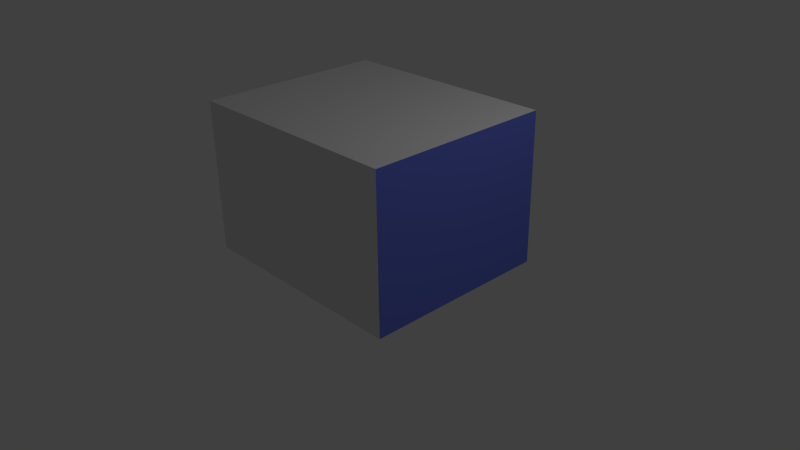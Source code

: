 # Source: squirrel-lowpoly-boxed.blend  (saved by Blender 2.66.1; exported with 4.5.12 LTS)
import bpy
from mathutils import Matrix  # noqa: F401  (used for matrix-valued properties, if any)

bpy.ops.wm.read_factory_settings(use_empty=True)
scene = bpy.context.scene
scene.name = 'Scene'

# ---- collections
col_collection_1 = bpy.data.collections.new('Collection 1'); scene.collection.children.link(col_collection_1)

# ---- materials (node trees are filled in below, after node groups)
mat_ceiling = bpy.data.materials.new('Ceiling')
mat_ceiling.alpha_threshold = 0.0
mat_ceiling.use_transparent_shadow = False
mat_ceiling.roughness = 0.5
mat_ceiling.line_color = (0.0, 0.0, 0.0, 1.0)
mat_wallfront = bpy.data.materials.new('WallFront')
mat_wallfront.alpha_threshold = 0.0
mat_wallfront.use_transparent_shadow = False
mat_wallfront.roughness = 0.5
mat_wallfront.line_color = (0.0, 0.0, 0.0, 1.0)
mat_squirrel_lowpoly = bpy.data.materials.new('Squirrel_lowpoly')
mat_squirrel_lowpoly.alpha_threshold = 0.0
mat_squirrel_lowpoly.use_transparent_shadow = False
mat_squirrel_lowpoly.roughness = 0.5
mat_squirrel_lowpoly.line_color = (0.0, 0.0, 0.0, 1.0)
mat_walls = bpy.data.materials.new('Walls')
mat_walls.alpha_threshold = 0.0
mat_walls.use_transparent_shadow = False
mat_walls.diffuse_color = (1.0, 1.0, 1.0, 1.0)
mat_walls.roughness = 0.5
mat_walls.line_color = (0.0, 0.0, 0.0, 1.0)
mat_wallright = bpy.data.materials.new('WallRight')
mat_wallright.alpha_threshold = 0.0
mat_wallright.use_transparent_shadow = False
mat_wallright.diffuse_color = (0.155, 0.2004, 0.8, 1.0)
mat_wallright.roughness = 0.5
mat_wallright.line_color = (0.0, 0.0, 0.0, 1.0)
mat_wallleft = bpy.data.materials.new('WallLeft')
mat_wallleft.alpha_threshold = 0.0
mat_wallleft.use_transparent_shadow = False
mat_wallleft.diffuse_color = (0.7903, 0.8, 0.0, 1.0)
mat_wallleft.roughness = 0.5
mat_wallleft.line_color = (0.0, 0.0, 0.0, 1.0)
mat_bottom = bpy.data.materials.new('Bottom')
mat_bottom.alpha_threshold = 0.0
mat_bottom.use_transparent_shadow = False
mat_bottom.diffuse_color = (1.0, 0.0, 0.0, 1.0)
mat_bottom.roughness = 0.5
mat_bottom.line_color = (0.0, 0.0, 0.0, 1.0)

# ---- node groups
ng_auto_smooth = bpy.data.node_groups.new('Auto Smooth', 'GeometryNodeTree')
_s = ng_auto_smooth.interface.new_socket(name='Geometry', in_out='OUTPUT', socket_type='NodeSocketGeometry')
_s = ng_auto_smooth.interface.new_socket(name='Geometry', in_out='INPUT', socket_type='NodeSocketGeometry')
_s = ng_auto_smooth.interface.new_socket(name='Angle', in_out='INPUT', socket_type='NodeSocketFloat')
_s.subtype = 'ANGLE'
_s.min_value = 0.0
_s.max_value = 3.142
ng_auto_smooth.is_modifier = True
_N = ng_auto_smooth.nodes; _L = ng_auto_smooth.links
n0 = _N.new('NodeGroupOutput'); n0.name = 'Group Output'; n0.location = (480, -100)
n1 = _N.new('NodeGroupInput'); n1.name = 'Group Input'; n1.location = (-420, -300)
n2 = _N.new('NodeGroupInput'); n2.name = 'Group Input.001'; n2.location = (-60, -100)
n3 = _N.new('GeometryNodeSetShadeSmooth'); n3.name = 'Set Shade Smooth'; n3.location = (120, -100)
n3.domain = 'EDGE'
n4 = _N.new('GeometryNodeSetShadeSmooth'); n4.name = 'Set Shade Smooth.001'; n4.location = (300, -100)
n5 = _N.new('GeometryNodeInputMeshEdgeAngle'); n5.name = 'Edge Angle'; n5.location = (-420, -220)
n6 = _N.new('GeometryNodeInputEdgeSmooth'); n6.name = 'Is Edge Smooth'; n6.location = (-60, -160)
n7 = _N.new('GeometryNodeInputShadeSmooth'); n7.name = 'Is Face Smooth'; n7.location = (-240, -340)
n8 = _N.new('FunctionNodeBooleanMath'); n8.name = 'Boolean Math'; n8.location = (-60, -220)
n9 = _N.new('FunctionNodeCompare'); n9.name = 'Compare'; n9.location = (-240, -180)
n9.operation = 'LESS_EQUAL'
_L.new(n5.outputs[0], n9.inputs[0])
_L.new(n4.outputs[0], n0.inputs[0])
_L.new(n1.outputs[1], n9.inputs[1])
_L.new(n9.outputs[0], n8.inputs[0])
_L.new(n7.outputs[0], n8.inputs[1])
_L.new(n2.outputs[0], n3.inputs[0])
_L.new(n6.outputs[0], n3.inputs[1])
_L.new(n3.outputs[0], n4.inputs[0])
_L.new(n8.outputs[0], n3.inputs[2])
n0.is_active_output = True

# ---- material node trees

# ---- world
world_world = bpy.data.worlds.new('World'); scene.world = world_world
world_world.color = (0.05088, 0.05088, 0.05088)
world_world.use_sun_shadow = False
world_world.sun_shadow_jitter_overblur = 0.0
world_world.cycles.sampling_method = 'MANUAL'
world_world.cycles.sample_map_resolution = 256

# ---- cameras
cam_camera = bpy.data.cameras.new('Camera')
cam_camera.clip_end = 100.0
cam_camera.lens = 35.0
cam_camera.sensor_width = 32.0
cam_camera.sensor_height = 18.0
cam_camera.ortho_scale = 7.314
cam_camera.dof.focus_distance = 0.0
cam_camera.dof.aperture_fstop = 128.0

# ---- lights
light_lamp = bpy.data.lights.new('Lamp', 'POINT')
light_lamp.transmission_factor = 0.0
light_lamp.cutoff_distance = 30.0
light_lamp.energy = 100.0
light_lamp.shadow_buffer_clip_start = 1.001
light_lamp.shadow_soft_size = 0.1
light_lamp.shadow_maximum_resolution = 0.006
light_lamp.use_absolute_resolution = True
light_lamp.cycles.use_multiple_importance_sampling = False

# ---- meshes
me_ceiling = bpy.data.meshes.new('Ceiling')
me_ceiling.from_pydata([(1.0, -1.0, 0.0), (-1.0, -1.0, 0.0), (1.0, 1.0, 0.0), (-1.0, 1.0, 0.0)], [], [(1, 3, 2, 0)])
me_ceiling.materials.append(mat_ceiling)
me_ceiling.use_remesh_preserve_volume = False
me_ceiling.use_remesh_preserve_attributes = False
me_ceiling.use_mirror_vertex_groups = False
me_ceiling.update()
me_wallfront = bpy.data.meshes.new('WallFront')
me_wallfront.from_pydata([(1.0, -1.0, 0.0), (-1.0, -1.0, 0.0), (1.0, 1.0, 0.0), (-1.0, 1.0, 0.0)], [], [(1, 3, 2, 0)])
me_wallfront.materials.append(mat_wallfront)
me_wallfront.use_remesh_preserve_volume = False
me_wallfront.use_remesh_preserve_attributes = False
me_wallfront.use_mirror_vertex_groups = False
me_wallfront.update()
me_squirrel1k_001 = bpy.data.meshes.new('squirrel1k.001')
me_squirrel1k_001.from_pydata([(37.38, 132.5, 6.768), (36.06, 132.6, 17.0), (41.12, 131.7, 17.52), (19.58, 118.3, 9.54), (38.59, 124.6, 26.13), (24.2, 125.4, -1.348), (44.98, 127.8, 1.695), (32.68, 123.2, -7.849), (1.291, 42.93, 121.3), (2.571, 52.8, 105.5), (-10.5, 43.34, 115.2), (11.15, 53.87, 101.2), (7.308, 55.62, 85.12), (-8.702, 50.11, 101.7), (19.12, 51.69, 88.51), (-19.67, 124.7, 29.54), (-31.09, 123.4, 21.75), (-24.68, 119.4, 36.68), (-6.516, 51.36, 86.39), (-18.37, 38.63, 107.2), (-12.62, 31.05, 125.0), (-14.03, 120.1, 5.222), (-26.08, 122.7, 13.58), (11.4, 49.83, 74.35), (0.8715, 50.53, 76.41), (-18.5, 42.35, 90.35), (9.132, 131.3, -13.65), (-6.564, 130.8, -16.69), (2.306, 127.3, -2.06), (20.55, 47.55, 77.38), (14.41, 35.58, 62.37), (-17.06, 40.03, 78.58), (4.704, 131.5, -27.35), (24.03, 128.3, -19.89), (-32.96, 115.5, 12.65), (-29.65, 111.5, 19.74), (-23.25, 27.15, 101.5), (-4.439, 37.6, 62.68), (6.315, 129.3, -38.38), (-13.1, 36.74, 68.42), (-18.51, 125.1, -19.49), (-27.58, 106.0, 1.839), (-24.19, 27.52, 84.65), (-2.037, 22.01, 47.43), (-24.2, 99.85, 8.03), (-30.4, 103.2, 27.46), (-9.967, 128.3, -34.02), (-24.46, 115.1, -11.88), (-13.88, 8.396, 106.8), (-11.45, -12.18, 102.1), (-17.55, 10.13, 119.3), (5.814, 21.62, 48.34), (-24.13, 115.1, -21.37), (-6.735, 117.3, -53.42), (-22.66, 20.68, 67.08), (-15.22, 119.5, -41.16), (-26.98, 101.0, -5.666), (16.28, 123.3, -42.22), (9.033, 117.0, -54.04), (-25.83, 2.032, 62.93), (-18.68, 96.32, 14.05), (-26.56, 75.89, -4.289), (-25.58, 75.88, 7.239), (-14.27, 13.32, 46.04), (-20.79, 13.77, 55.95), (-29.06, 98.33, -18.08), (-29.81, 90.59, -6.358), (-20.63, 102.0, -32.67), (-17.5, 108.1, -44.45), (-27.71, 90.23, -31.23), (7.01, 105.7, -64.01), (-28.67, 82.59, -21.38), (-3.934, 21.45, 41.18), (-6.938, 104.9, -61.25), (-19.45, 52.27, 25.73), (-27.25, 58.16, 11.78), (-37.8, 48.63, 17.93), (-23.0, 68.89, 10.13), (-25.08, 62.52, -6.073), (-20.39, 90.92, -41.96), (-36.25, 49.95, 3.613), (-23.81, -0.6943, 49.69), (-22.43, 12.3, 37.41), (-19.51, 67.75, -18.28), (-29.55, 48.06, -3.029), (9.501, 99.36, -65.22), (-5.809, 92.74, -64.19), (-14.05, 92.75, -60.62), (-14.38, 57.56, -26.47), (-29.04, -18.11, 56.36), (-43.84, 42.4, 8.032), (-40.87, 41.18, 20.39), (-13.54, 87.71, -56.36), (-27.02, -15.32, 65.92), (-25.87, -11.36, 41.32), (-26.25, 46.97, -16.45), (-2.121, 73.8, -43.73), (3.106, 64.16, -39.91), (-4.857, 60.65, -34.15), (-27.61, -20.97, 51.18), (-48.79, 30.41, -3.892), (12.91, 62.86, -37.63), (8.285, 59.1, -60.3), (-21.11, 35.83, -36.9), (-44.37, 27.16, -12.69), (-6.0, 59.03, -48.89), (16.62, 57.61, -56.78), (-34.76, 27.08, -15.19), (-29.95, -24.52, 41.09), (-26.67, -41.86, 63.88), (-16.73, 49.65, -46.08), (-42.09, 10.86, 7.261), (-45.75, -5.339, 11.52), (-36.58, 6.458, 25.76), (-2.622, 56.74, -61.49), (-30.8, -40.27, 55.99), (-31.03, 30.21, -24.67), (-12.85, 46.65, -63.67), (-31.57, -38.81, 46.12), (-54.67, 18.33, -11.9), (-1.1, 49.15, -72.0), (-45.98, 23.89, -19.17), (-32.27, 30.96, -37.26), (14.5, 45.13, -71.43), (10.91, 35.02, -77.96), (-20.75, 33.02, -57.55), (-30.58, 29.01, -49.81), (-46.01, 20.15, -29.08), (-49.29, -16.21, 4.217), (-46.22, -18.62, 21.75), (-33.68, -53.58, 35.95), (-34.93, -69.01, 44.44), (-2.123, 32.81, -78.58), (-34.25, 21.54, -41.78), (-54.09, -37.97, 15.82), (-44.15, -0.4081, -12.28), (-13.15, 35.35, -71.17), (-44.04, 13.01, -31.49), (-54.99, 8.233, -15.17), (-28.67, 17.64, -55.09), (-51.26, -28.32, -1.691), (-19.37, 24.47, -64.53), (-33.13, 10.45, -33.76), (-25.59, 4.068, -43.8), (-40.46, 0.2217, -22.1), (-43.98, -13.82, -22.69), (-9.434, 15.74, -76.57), (-15.24, 14.7, -62.68), (-40.13, -12.49, -37.58), (-5.218, 3.396, -73.15), (-9.98, 4.554, -56.3), (-57.56, -20.42, -17.78), (-62.51, -51.41, 9.542), (-57.48, -16.58, -32.03), (-61.04, -32.1, -4.566), (-24.34, -16.56, -66.25), (-37.0, -17.97, -51.47), (-38.73, -81.35, 32.48), (-37.53, -73.01, 27.23), (-39.45, -98.54, 28.08), (-1.436, -4.92, -66.31), (-12.4, -14.78, -70.71), (-67.08, -30.02, -17.72), (-51.2, -17.71, -46.09), (-68.06, -45.68, -2.407), (7.873, -4.964, -66.4), (1.936, -25.24, -77.23), (-71.06, -49.42, -13.05), (-67.9, -63.06, -0.9741), (-67.79, -29.79, -36.44), (-60.32, -26.81, -49.21), (-46.28, -29.19, -62.91), (-70.93, -37.53, -26.65), (-7.431, -37.08, -81.4), (-33.27, -28.55, -63.64), (59.29, -70.97, -70.38), (45.83, -66.02, -82.78), (45.27, -67.66, -61.24), (33.21, -66.72, -67.45), (-22.13, -44.01, -79.53), (-64.45, -40.27, -51.78), (-66.33, -77.23, -20.81), (-67.97, -49.83, -44.72), (-69.3, -58.99, -36.31), (55.36, -72.01, -84.29), (44.73, -80.32, -90.96), (37.35, -74.69, -88.7), (26.67, -69.0, -69.12), (-31.54, -49.68, -72.27), (18.91, -83.16, -72.1), (-45.86, -49.93, -71.36), (-57.38, -49.04, -62.91), (-10.55, -56.47, -83.63), (-57.51, -87.78, -47.76), (-58.34, -93.42, -19.62), (-60.39, -63.7, -57.31), (-27.68, -66.1, -77.89), (-43.23, -58.99, -75.39), (-55.03, -65.27, -67.28), (-55.49, -81.01, -67.06), (-61.12, -61.59, -83.23), (-38.18, -60.03, -91.29), (-44.41, -60.76, -96.11), (-55.32, -60.28, -92.35), (-66.13, -68.8, -83.01), (-62.5, -71.5, -93.49), (-51.1, -71.04, -100.8), (-62.95, -76.5, -89.82), (27.64, 122.7, -30.12), (34.02, 104.5, -34.36), (21.15, 104.1, -44.31), (43.21, 116.7, -3.466), (-13.53, -5.613, 119.0), (-12.74, 8.282, 127.7), (-35.93, -93.25, 41.2), (-62.03, -84.86, -6.228), (-62.48, -71.83, 6.632), (-42.31, -95.48, 12.5), (-39.79, -106.7, 17.55), (36.13, 115.3, 22.99), (-20.97, 101.5, 24.53), (-40.46, 29.67, 19.47), (-31.03, 26.56, 26.02), (-53.26, 10.99, -3.649), (-14.86, -8.56, 88.0), (-20.86, -27.15, 74.31), (-10.65, -17.23, 86.08), (-14.0, -35.28, 76.9), (-23.0, -39.99, 69.17), (-44.38, -39.13, 30.92), (-54.65, -64.74, 18.21), (32.37, 101.5, 10.79), (45.88, 110.9, 17.01), (22.84, 111.7, 14.56), (37.85, 101.3, 2.702), (-23.52, 110.0, 35.54), (-15.1, 111.1, 29.85), (-7.741, 104.3, 19.4), (-0.6884, -47.86, 71.53), (1.32, -64.56, 65.82), (11.8, -40.21, 69.52), (17.63, 5.626, 41.78), (28.26, 13.89, 30.87), (24.65, 34.8, 31.15), (32.08, 24.88, 23.74), (13.66, -10.19, 89.37), (21.82, -7.602, 79.43), (26.9, 6.585, 89.48), (29.01, 4.835, 77.42), (31.78, -13.79, 31.84), (25.02, -6.654, 70.51), (63.46, -59.81, -15.14), (62.17, -76.52, -30.09), (65.84, -57.19, -31.31), (56.96, -70.36, 1.272), (57.12, -85.06, -16.13), (51.89, -78.92, -51.16), (57.12, -83.79, -63.46), (52.82, -75.5, -58.9), (48.61, -98.59, -18.46), (53.99, -90.36, -34.58), (43.83, -94.65, -49.76), (52.28, -91.26, -70.72), (-6.999, 116.2, 14.35), (43.08, 127.9, 22.28), (42.01, 112.9, 5.615), (39.48, 105.5, -6.734), (45.48, 115.3, 0.2435), (22.73, 74.98, 20.51), (32.8, 69.86, 8.397), (30.57, 88.12, 15.42), (32.79, 56.53, 12.42), (33.28, 39.26, 26.32), (43.12, 36.08, 19.47), (44.58, 19.29, 10.59), (50.64, 24.28, 3.328), (36.68, 0.8013, 21.97), (42.27, 3.795, 5.153), (57.02, 14.76, -4.626), (18.62, -21.38, 73.83), (54.4, 4.803, -2.757), (9.244, -19.6, 83.76), (18.43, -10.82, 43.27), (42.69, -20.4, 18.42), (46.42, -5.002, -7.717), (7.951, -32.78, 76.78), (18.5, -28.38, 65.57), (57.28, 4.612, -12.32), (18.25, -26.26, 44.1), (27.01, -28.01, 36.53), (12.58, -52.56, 61.69), (16.94, -40.15, 52.19), (19.5, -37.31, 40.71), (44.81, -42.03, 20.68), (32.21, -59.39, 32.04), (14.1, -72.13, 50.58), (17.52, -64.09, 38.06), (4.657, -74.27, 61.33), (48.11, -24.16, -9.552), (48.27, -39.25, 4.078), (60.46, -38.83, -9.967), (45.51, -64.24, 20.47), (58.1, -55.72, -0.1011), (6.673, -87.04, 51.82), (12.99, -93.78, 38.14), (16.2, -93.32, 24.95), (30.5, -83.48, 24.59), (51.64, -82.09, 3.792), (44.03, -94.17, 4.5), (21.27, 29.7, 126.2), (34.04, 25.36, 109.8), (24.99, 44.12, 108.5), (27.31, 16.16, 122.5), (31.76, 36.74, 100.6), (29.73, 40.76, 87.43), (33.43, 10.78, 109.4), (34.88, 22.07, 91.13), (33.26, 14.14, 90.39), (30.33, 3.068, 110.8), (20.34, -7.273, 119.6), (21.98, -10.24, 105.7), (36.67, 109.0, -18.5), (20.59, 112.8, -46.41), (26.85, 39.63, 75.61), (40.35, 98.87, -30.27), (43.06, 93.86, -12.81), (31.19, 21.89, 75.83), (21.96, 22.26, 59.93), (27.09, 91.79, -45.59), (34.48, 80.37, -29.74), (18.48, 0.5835, 98.74), (25.85, 7.801, 61.87), (26.67, 68.42, -21.42), (16.77, 69.51, -34.3), (14.59, 11.71, 46.86), (10.18, 18.49, 41.62), (21.77, -0.8908, 51.68), (22.7, -14.94, 60.41), (46.74, -11.61, -11.9), (42.96, -3.115, -23.53), (50.6, 7.716, -26.56), (47.55, -24.99, 4.248), (60.76, -28.57, -25.99), (45.88, -16.87, -27.51), (58.49, -26.55, -38.01), (12.92, -104.5, 24.79), (65.68, -42.49, -34.24), (53.94, -32.75, -52.78), (63.89, -50.37, -43.98), (56.34, -63.45, -51.24), (55.51, -45.55, -56.24), (62.11, -79.1, -76.98), (39.2, -21.39, -48.28), (34.74, -30.23, -60.23), (30.53, -13.44, -56.55), (20.95, -17.93, -68.45), (25.86, -41.66, -73.2), (13.73, -36.57, -78.31), (31.38, -47.67, -66.74), (40.87, -49.43, -64.76), (-35.56, -69.99, -96.03), (37.27, -8.607, -43.66), (27.66, 3.962, -46.48), (18.76, 4.081, -53.43), (34.26, 6.237, -36.32), (8.63, 4.203, -76.73), (22.58, 13.63, -62.33), (58.45, 12.01, -12.57), (20.98, 23.26, -70.67), (46.87, 19.57, -31.51), (38.5, 15.62, -40.2), (50.06, 20.18, -15.28), (28.08, 27.23, -57.85), (36.56, 19.02, -52.28), (38.46, 27.18, -37.48), (3.458, 11.14, -79.97), (37.82, 24.59, -17.46), (27.38, 31.83, -40.19), (24.24, 43.86, -60.05), (26.87, 44.27, -47.7), (32.65, 28.98, -27.99), (45.41, 39.55, -2.494), (35.0, 43.72, -6.908), (45.57, 43.69, 10.02), (25.0, 42.07, -33.41), (31.48, 54.84, -13.0), (21.85, 55.82, -42.39), (27.93, 55.52, -20.25), (35.95, 52.86, 3.994), (36.46, 49.18, 20.01), (33.06, 61.31, -6.561), (6.298, 72.04, -43.26), (36.94, 75.54, -4.486), (38.25, 82.35, 0.1195), (18.44, 92.47, -60.05), (11.78, 93.06, -65.02), (44.55, 125.9, 6.719), (18.26, 79.58, -44.06), (27.4, 54.81, 22.28), (-32.56, -85.63, 47.07), (-32.36, -66.15, 52.33), (-40.33, -20.55, 31.52), (-24.13, -80.72, 58.55), (-22.54, -58.73, 64.48), (-24.7, -11.9, 71.88), (-23.23, 11.59, 86.34), (-22.12, 79.78, -31.9), (-9.694, -7.809, 95.16), (-19.34, 12.28, 97.16), (-10.48, 78.69, 19.72), (-17.29, 21.92, 123.1), (-6.186, 14.44, 132.5), (-15.98, -54.13, 69.9), (-19.42, 27.33, 34.22), (18.14, 47.74, 32.71), (-5.7, 53.77, 31.62), (7.951, 56.66, 32.78), (14.57, 75.85, 24.57), (5.112, 77.64, 25.55), (14.39, 100.9, 20.12), (-0.4655, 94.16, 21.0), (-15.78, -123.7, 15.09), (1.551, -125.3, -0.2159), (2.947, -122.1, 8.368), (-22.04, -125.4, 4.934), (-32.03, -122.1, -2.895), (-36.32, -113.3, -11.14), (-32.62, -114.7, -18.7), (-21.6, -118.2, -11.27), (-7.279, -120.9, -8.301), (10.75, -117.9, -5.352), (-44.99, -108.1, -21.77), (18.15, -117.1, -17.78), (34.38, -110.8, -15.12), (-12.63, -72.75, 64.18), (-7.469, -90.63, 57.28), (-23.74, -92.6, 52.26), (-10.57, -102.2, 49.99), (-24.54, -107.4, 40.84), (6.487, -100.0, 41.93), (-15.76, -115.3, 35.61), (-34.52, -109.5, 29.14), (-3.071, -111.6, 37.7), (6.823, -109.0, 32.51), (-5.455, -119.6, 25.42), (5.884, -117.3, 18.83), (-30.22, -118.3, 16.89), (14.43, -108.5, 12.64), (32.48, -106.0, 2.591), (-41.01, -106.5, -1.325), (-36.23, -116.2, 9.769), (6.463, -17.72, 120.8), (-5.366, -17.24, 118.3), (4.838, -21.19, 102.6), (3.223, -6.076, 130.6), (14.29, -5.799, 127.0), (13.35, -17.79, 107.7), (0.137, -14.59, 90.44), (1.799, -28.42, 80.65), (-53.5, -98.41, -34.99), (5.846, 80.69, -59.17), (-4.307, 81.36, -57.49), (22.56, 87.52, -45.2), (-11.48, 76.12, -35.38), (-20.21, 11.38, -48.21), (10.27, -53.78, -80.96), (4.502, -72.81, -80.01), (-7.856, -76.65, -80.4), (-24.29, -75.59, -79.21), (12.91, 43.74, 119.4), (3.647, 31.78, 130.4), (2.289, 15.64, 135.0), (15.07, 8.356, 131.9), (-33.92, -79.57, -88.0), (35.56, -83.54, -85.07), (-42.77, -80.93, -80.71), (58.12, -84.44, -81.94), (-25.97, -84.82, -77.65), (44.08, -87.38, -76.2), (8.29, -88.3, -73.4), (-47.87, -89.41, -65.86), (18.21, -91.03, -69.04), (-31.22, -89.96, -65.33), (-6.815, -90.63, -65.38), (24.96, -97.28, -55.45), (9.778, -94.59, -57.08), (-38.92, -92.89, -58.27), (3.555, -91.0, -53.3), (-9.432, -88.78, -60.29), (-34.07, -87.78, -58.87), (37.53, -100.5, -52.27), (18.71, -92.93, -51.14), (-30.64, -98.95, -38.38), (38.84, -106.7, -39.0), (21.95, -99.98, -37.65), (14.57, -99.01, -35.06), (-47.73, -100.6, -43.11), (23.44, -107.6, -34.66), (-37.54, -102.0, -40.32), (1.481, -109.5, -23.24), (-25.62, -108.8, -28.26), (4.428, -113.7, -22.54), (-18.02, -111.7, -14.64), (-8.347, -113.4, -11.71)], [], [(0, 1, 2), (1, 3, 4), (1, 0, 5), (1, 5, 3), (7, 0, 6), (8, 9, 10), (5, 0, 7), (11, 12, 9), (9, 13, 10), (14, 12, 11), (12, 13, 9), (15, 16, 17), (12, 18, 13), (10, 19, 20), (15, 21, 22), (15, 22, 16), (23, 24, 12), (18, 25, 13), (13, 19, 10), (13, 25, 19), (12, 24, 18), (26, 27, 28), (29, 30, 23), (24, 31, 18), (32, 26, 33), (22, 34, 16), (16, 34, 35), (18, 31, 25), (26, 32, 27), (19, 25, 36), (24, 23, 37), (38, 32, 33), (24, 37, 39), (24, 39, 31), (27, 40, 21), (22, 41, 34), (31, 42, 25), (42, 36, 25), (21, 41, 22), (23, 30, 43), (35, 44, 45), (32, 46, 27), (27, 46, 40), (32, 38, 46), (47, 41, 21), (21, 40, 47), (23, 43, 37), (48, 49, 50), (30, 51, 43), (40, 52, 47), (38, 53, 46), (31, 54, 42), (46, 55, 40), (47, 56, 41), (55, 52, 40), (57, 58, 38), (31, 39, 54), (47, 52, 56), (54, 59, 42), (58, 53, 38), (60, 61, 62), (46, 53, 55), (43, 63, 37), (39, 64, 54), (37, 63, 39), (65, 66, 56), (52, 67, 65), (39, 63, 64), (68, 52, 55), (55, 53, 68), (54, 64, 59), (69, 65, 67), (58, 70, 53), (65, 71, 66), (65, 69, 71), (43, 72, 63), (70, 73, 53), (53, 73, 68), (74, 75, 76), (77, 78, 75), (67, 79, 69), (76, 75, 80), (68, 73, 67), (63, 81, 64), (72, 82, 63), (83, 78, 61), (73, 79, 67), (78, 84, 75), (70, 85, 86), (70, 86, 73), (73, 87, 79), (83, 88, 78), (81, 89, 64), (64, 89, 59), (76, 90, 91), (87, 92, 79), (75, 84, 80), (59, 89, 93), (80, 90, 76), (63, 94, 81), (86, 87, 73), (78, 95, 84), (96, 97, 98), (98, 88, 83), (88, 95, 78), (81, 99, 89), (81, 94, 99), (80, 100, 90), (101, 102, 97), (88, 103, 95), (84, 104, 80), (97, 105, 98), (90, 100, 91), (106, 102, 101), (95, 107, 84), (84, 107, 104), (94, 108, 99), (99, 109, 89), (98, 105, 110), (98, 103, 88), (111, 112, 113), (114, 105, 97), (80, 104, 100), (99, 108, 115), (102, 114, 97), (110, 103, 98), (103, 116, 95), (105, 114, 117), (95, 116, 107), (117, 110, 105), (108, 118, 115), (104, 119, 100), (120, 114, 102), (116, 121, 107), (103, 122, 116), (107, 121, 104), (116, 122, 121), (121, 119, 104), (120, 123, 124), (114, 120, 117), (110, 117, 125), (110, 125, 103), (126, 122, 103), (103, 125, 126), (122, 127, 121), (112, 128, 129), (118, 130, 131), (124, 132, 120), (121, 127, 119), (126, 133, 122), (129, 128, 134), (122, 133, 127), (135, 128, 112), (136, 117, 120), (127, 133, 137), (136, 125, 117), (127, 138, 119), (120, 132, 136), (126, 139, 133), (128, 140, 134), (125, 141, 126), (135, 140, 128), (142, 143, 144), (126, 141, 139), (125, 136, 141), (144, 145, 135), (132, 146, 136), (136, 146, 141), (145, 140, 135), (146, 147, 141), (143, 148, 144), (147, 149, 150), (145, 151, 140), (140, 152, 134), (144, 148, 145), (145, 153, 151), (140, 151, 154), (150, 155, 143), (145, 148, 153), (143, 156, 148), (157, 158, 159), (160, 161, 150), (154, 151, 162), (143, 155, 156), (150, 161, 155), (148, 163, 153), (154, 162, 164), (153, 162, 151), (156, 163, 148), (165, 166, 160), (162, 167, 164), (160, 166, 161), (164, 168, 152), (153, 169, 162), (153, 163, 170), (156, 171, 163), (162, 169, 172), (164, 167, 168), (153, 170, 169), (166, 173, 161), (156, 155, 174), (175, 176, 177), (162, 172, 167), (174, 171, 156), (176, 178, 177), (171, 170, 163), (155, 161, 179), (170, 180, 169), (167, 181, 168), (173, 179, 161), (169, 182, 172), (172, 183, 167), (183, 181, 167), (155, 179, 174), (169, 180, 182), (184, 185, 176), (176, 186, 178), (178, 186, 187), (182, 183, 172), (179, 188, 174), (176, 185, 186), (186, 189, 187), (188, 190, 174), (174, 190, 171), (171, 191, 170), (171, 190, 191), (170, 191, 180), (173, 192, 179), (183, 193, 181), (181, 193, 194), (180, 195, 182), (188, 179, 196), (188, 196, 197), (195, 183, 182), (188, 197, 190), (191, 195, 180), (195, 193, 183), (190, 198, 191), (191, 198, 195), (190, 197, 198), (195, 199, 193), (198, 199, 195), (198, 197, 200), (201, 202, 197), (202, 203, 197), (200, 204, 198), (197, 203, 200), (200, 203, 205), (205, 204, 200), (202, 206, 203), (203, 206, 205), (205, 207, 204), (208, 209, 210), (211, 7, 6), (50, 212, 213), (144, 135, 138), (157, 159, 214), (215, 216, 168), (168, 181, 215), (217, 218, 159), (3, 219, 4), (45, 60, 220), (221, 111, 222), (223, 135, 111), (224, 225, 226), (225, 227, 226), (225, 228, 227), (108, 229, 130), (229, 158, 130), (230, 158, 229), (152, 216, 230), (152, 168, 216), (198, 204, 199), (217, 159, 158), (219, 231, 232), (233, 231, 219), (231, 234, 232), (45, 220, 235), (236, 60, 237), (238, 239, 240), (241, 242, 243), (243, 242, 244), (245, 246, 247), (247, 246, 248), (241, 249, 242), (248, 246, 250), (251, 252, 253), (254, 255, 252), (256, 257, 258), (258, 257, 175), (255, 259, 260), (256, 261, 257), (261, 262, 257), (17, 236, 15), (17, 235, 236), (15, 236, 263), (220, 236, 235), (236, 237, 263), (4, 232, 264), (219, 232, 4), (265, 266, 267), (268, 269, 270), (268, 271, 269), (244, 272, 243), (272, 244, 273), (273, 274, 275), (273, 244, 274), (249, 276, 242), (244, 277, 274), (275, 274, 278), (246, 279, 250), (274, 277, 280), (274, 280, 278), (246, 281, 279), (241, 282, 249), (249, 283, 276), (277, 284, 280), (279, 285, 286), (285, 240, 286), (280, 284, 287), (282, 288, 289), (289, 249, 282), (240, 290, 286), (291, 292, 288), (292, 289, 288), (249, 293, 283), (249, 289, 293), (240, 239, 290), (292, 294, 289), (291, 290, 295), (292, 296, 294), (239, 297, 290), (294, 293, 289), (298, 299, 300), (297, 295, 290), (293, 294, 301), (299, 302, 300), (295, 303, 304), (301, 302, 293), (301, 254, 302), (304, 305, 296), (294, 306, 301), (254, 251, 302), (301, 306, 307), (301, 307, 254), (306, 308, 307), (251, 254, 252), (307, 308, 255), (308, 259, 255), (296, 306, 294), (220, 60, 236), (309, 310, 311), (309, 312, 310), (311, 313, 314), (311, 310, 313), (313, 310, 314), (312, 315, 310), (314, 310, 316), (310, 315, 316), (315, 317, 316), (315, 318, 317), (319, 320, 318), (11, 311, 14), (7, 208, 33), (7, 321, 208), (211, 321, 7), (14, 314, 29), (208, 322, 57), (314, 323, 29), (211, 266, 321), (321, 209, 208), (208, 210, 322), (321, 324, 209), (321, 266, 324), (325, 324, 266), (314, 316, 326), (314, 326, 323), (323, 326, 327), (324, 328, 209), (316, 317, 326), (324, 329, 328), (247, 330, 245), (318, 320, 330), (330, 320, 245), (247, 248, 317), (326, 331, 327), (326, 317, 248), (332, 333, 329), (327, 334, 51), (334, 335, 51), (326, 248, 331), (248, 250, 331), (331, 336, 327), (334, 241, 335), (279, 337, 250), (250, 337, 331), (336, 282, 334), (282, 241, 334), (337, 336, 331), (336, 337, 288), (286, 337, 279), (337, 291, 288), (286, 291, 337), (290, 291, 286), (291, 296, 292), (291, 295, 296), (284, 338, 339), (287, 339, 340), (293, 341, 283), (341, 293, 299), (298, 342, 343), (298, 300, 342), (293, 302, 299), (343, 342, 344), (304, 345, 305), (302, 251, 300), (300, 346, 342), (342, 346, 344), (346, 347, 344), (346, 348, 347), (300, 251, 346), (251, 253, 346), (346, 253, 348), (348, 349, 350), (253, 252, 348), (348, 256, 349), (348, 252, 256), (349, 256, 177), (255, 260, 252), (177, 256, 258), (257, 351, 175), (23, 14, 29), (12, 14, 23), (304, 296, 295), (307, 255, 254), (72, 43, 51), (284, 339, 287), (29, 323, 30), (323, 327, 30), (30, 327, 51), (327, 336, 334), (288, 282, 336), (344, 347, 352), (352, 353, 354), (352, 347, 353), (354, 353, 355), (347, 348, 350), (350, 353, 347), (353, 356, 355), (355, 356, 357), (353, 358, 356), (350, 359, 353), (350, 349, 177), (350, 177, 359), (196, 360, 201), (258, 175, 177), (201, 360, 202), (175, 184, 176), (175, 351, 184), (201, 197, 196), (166, 165, 355), (352, 343, 344), (354, 361, 352), (352, 361, 343), (298, 341, 299), (343, 338, 298), (298, 338, 341), (354, 362, 361), (343, 339, 338), (361, 339, 343), (341, 338, 284), (165, 363, 355), (354, 355, 362), (355, 363, 362), (341, 277, 283), (361, 364, 339), (365, 366, 165), (165, 366, 363), (284, 277, 341), (361, 362, 364), (340, 367, 287), (365, 368, 366), (287, 278, 280), (340, 369, 367), (287, 367, 278), (277, 276, 283), (340, 370, 369), (365, 124, 368), (369, 371, 367), (368, 372, 366), (372, 373, 366), (373, 374, 370), (370, 374, 369), (372, 374, 373), (277, 244, 276), (369, 374, 371), (367, 275, 278), (132, 124, 375), (371, 374, 376), (372, 377, 374), (368, 378, 372), (372, 379, 377), (276, 244, 242), (378, 379, 372), (374, 380, 376), (371, 381, 367), (124, 123, 368), (376, 382, 371), (368, 123, 378), (374, 377, 380), (371, 382, 381), (380, 382, 376), (381, 383, 367), (383, 275, 367), (379, 384, 377), (377, 384, 380), (275, 383, 273), (384, 385, 380), (380, 385, 382), (378, 386, 379), (123, 106, 378), (123, 102, 106), (384, 387, 385), (381, 382, 388), (381, 388, 383), (378, 106, 386), (379, 386, 384), (384, 386, 101), (384, 101, 387), (383, 389, 273), (388, 271, 383), (106, 101, 386), (382, 390, 388), (383, 271, 389), (382, 385, 390), (101, 332, 387), (390, 271, 388), (385, 387, 390), (101, 333, 332), (101, 97, 391), (101, 391, 333), (387, 332, 390), (390, 269, 271), (390, 332, 392), (390, 392, 269), (329, 392, 332), (329, 325, 392), (392, 393, 269), (329, 324, 325), (392, 325, 393), (269, 393, 270), (394, 210, 328), (395, 85, 394), (328, 210, 209), (394, 85, 210), (85, 70, 210), (393, 325, 234), (393, 231, 270), (234, 231, 393), (70, 322, 210), (325, 266, 234), (266, 265, 234), (70, 58, 322), (234, 265, 232), (58, 57, 322), (265, 264, 232), (57, 38, 208), (208, 38, 33), (265, 396, 264), (263, 21, 15), (329, 333, 397), (271, 268, 398), (2, 264, 396), (2, 1, 264), (264, 1, 4), (152, 154, 164), (230, 134, 152), (152, 140, 154), (229, 134, 230), (157, 131, 158), (214, 399, 131), (214, 131, 157), (131, 130, 158), (399, 400, 131), (229, 401, 134), (400, 118, 131), (134, 401, 129), (402, 403, 400), (400, 115, 118), (400, 403, 115), (118, 108, 130), (112, 111, 135), (138, 223, 119), (129, 113, 112), (403, 109, 115), (229, 108, 401), (401, 108, 94), (129, 401, 113), (223, 100, 119), (111, 221, 223), (109, 228, 89), (401, 82, 113), (223, 91, 100), (223, 221, 91), (225, 93, 228), (113, 222, 111), (228, 93, 89), (113, 82, 222), (94, 63, 82), (93, 225, 404), (93, 404, 59), (225, 224, 404), (224, 405, 404), (83, 71, 406), (406, 71, 69), (404, 405, 59), (83, 61, 71), (78, 62, 61), (61, 66, 71), (407, 224, 226), (78, 77, 62), (74, 77, 75), (224, 408, 405), (405, 42, 59), (67, 52, 68), (49, 48, 407), (407, 48, 224), (77, 74, 409), (77, 409, 62), (408, 36, 405), (409, 60, 62), (224, 48, 408), (42, 405, 36), (56, 52, 65), (61, 60, 66), (60, 44, 66), (66, 44, 56), (408, 48, 36), (48, 50, 36), (44, 41, 56), (44, 35, 41), (50, 213, 410), (41, 35, 34), (36, 410, 19), (20, 19, 410), (411, 20, 410), (45, 16, 35), (235, 17, 45), (45, 17, 16), (50, 410, 36), (49, 212, 50), (45, 44, 60), (109, 412, 228), (135, 223, 138), (311, 314, 14), (82, 401, 94), (51, 335, 72), (72, 413, 82), (241, 243, 335), (335, 243, 414), (82, 413, 222), (72, 415, 413), (72, 335, 415), (414, 416, 335), (222, 413, 74), (222, 91, 221), (335, 416, 415), (222, 74, 91), (243, 398, 414), (272, 398, 243), (415, 74, 413), (272, 389, 398), (74, 76, 91), (273, 389, 272), (416, 414, 417), (415, 409, 74), (415, 418, 409), (416, 418, 415), (398, 268, 414), (416, 417, 418), (389, 271, 398), (414, 268, 417), (268, 419, 417), (417, 419, 418), (418, 420, 409), (419, 420, 418), (268, 270, 419), (409, 420, 60), (270, 233, 419), (231, 233, 270), (420, 419, 237), (237, 60, 420), (263, 237, 419), (419, 233, 263), (219, 3, 233), (233, 3, 263), (3, 28, 263), (28, 21, 263), (3, 5, 28), (7, 33, 5), (5, 26, 28), (5, 33, 26), (21, 28, 27), (421, 422, 423), (421, 424, 422), (425, 422, 424), (425, 426, 427), (427, 428, 425), (422, 429, 430), (431, 427, 426), (429, 432, 430), (430, 432, 433), (109, 403, 412), (412, 239, 238), (412, 434, 239), (412, 403, 434), (434, 297, 239), (403, 402, 434), (434, 402, 435), (434, 435, 297), (297, 303, 295), (400, 399, 402), (435, 303, 297), (436, 435, 402), (402, 399, 436), (437, 435, 436), (303, 435, 437), (436, 438, 437), (399, 438, 436), (437, 439, 303), (399, 214, 438), (303, 439, 304), (437, 438, 440), (214, 441, 438), (437, 442, 439), (214, 159, 441), (296, 305, 306), (442, 443, 439), (230, 217, 158), (437, 440, 442), (216, 217, 230), (439, 443, 304), (443, 345, 304), (440, 444, 442), (438, 421, 440), (442, 444, 443), (216, 215, 217), (443, 445, 345), (441, 421, 438), (444, 445, 443), (441, 218, 446), (441, 446, 421), (305, 447, 306), (440, 421, 444), (306, 448, 308), (345, 447, 305), (447, 448, 306), (215, 449, 217), (218, 450, 446), (345, 445, 447), (421, 445, 444), (446, 424, 421), (445, 423, 447), (450, 424, 446), (445, 421, 423), (215, 194, 449), (447, 430, 448), (449, 425, 450), (423, 422, 447), (194, 431, 449), (450, 425, 424), (449, 431, 426), (449, 426, 425), (422, 430, 447), (430, 433, 448), (217, 449, 450), (218, 441, 159), (218, 217, 450), (451, 452, 453), (213, 212, 454), (212, 452, 454), (452, 451, 454), (451, 455, 454), (212, 49, 452), (451, 456, 455), (455, 456, 319), (451, 453, 456), (456, 320, 319), (49, 453, 452), (456, 453, 245), (407, 457, 49), (49, 457, 453), (457, 245, 453), (407, 226, 457), (457, 281, 245), (457, 226, 458), (457, 458, 281), (458, 285, 281), (281, 285, 279), (226, 227, 458), (227, 228, 412), (238, 240, 285), (215, 181, 194), (448, 433, 308), (308, 433, 259), (194, 459, 431), (456, 245, 320), (281, 246, 245), (247, 317, 330), (318, 330, 317), (109, 99, 115), (460, 96, 461), (460, 391, 96), (395, 460, 85), (85, 460, 86), (394, 462, 395), (462, 397, 395), (87, 86, 92), (86, 461, 92), (397, 460, 395), (86, 460, 461), (397, 391, 460), (462, 329, 397), (461, 463, 92), (461, 96, 463), (92, 463, 79), (79, 463, 406), (79, 406, 69), (463, 83, 406), (375, 146, 132), (124, 365, 375), (147, 150, 464), (139, 464, 133), (150, 143, 464), (370, 340, 339), (370, 339, 364), (133, 464, 142), (133, 142, 137), (142, 144, 137), (355, 357, 166), (137, 144, 138), (356, 465, 357), (353, 359, 358), (357, 465, 173), (173, 465, 192), (177, 178, 359), (359, 178, 358), (178, 187, 358), (466, 467, 192), (192, 196, 179), (192, 468, 196), (429, 425, 428), (207, 199, 204), (173, 166, 357), (360, 196, 468), (329, 462, 328), (362, 370, 364), (397, 333, 391), (97, 96, 391), (394, 328, 462), (463, 98, 83), (96, 98, 463), (138, 127, 137), (143, 142, 464), (422, 425, 429), (11, 469, 311), (9, 8, 469), (469, 309, 311), (8, 470, 469), (8, 10, 470), (10, 20, 470), (469, 470, 309), (20, 471, 470), (20, 411, 471), (470, 471, 309), (309, 472, 312), (312, 318, 315), (471, 472, 309), (471, 454, 472), (471, 411, 454), (472, 319, 312), (312, 319, 318), (213, 454, 411), (472, 454, 455), (472, 455, 319), (458, 238, 285), (227, 238, 458), (469, 11, 9), (412, 238, 227), (411, 410, 213), (375, 149, 146), (375, 365, 149), (146, 149, 147), (365, 160, 149), (365, 165, 160), (147, 464, 139), (373, 362, 366), (149, 160, 150), (362, 363, 366), (360, 473, 206), (206, 207, 205), (185, 474, 186), (465, 187, 189), (356, 187, 465), (189, 466, 465), (206, 475, 207), (356, 358, 187), (468, 473, 360), (467, 468, 192), (473, 475, 206), (476, 262, 185), (468, 477, 473), (185, 262, 478), (185, 478, 474), (466, 479, 467), (475, 480, 207), (186, 474, 189), (468, 467, 477), (189, 479, 466), (474, 481, 189), (467, 479, 477), (477, 482, 473), (473, 482, 475), (478, 481, 474), (199, 207, 480), (479, 483, 477), (189, 481, 479), (477, 483, 482), (478, 484, 481), (262, 484, 478), (479, 481, 483), (482, 480, 475), (481, 485, 483), (482, 486, 480), (483, 487, 488), (488, 489, 483), (483, 489, 482), (485, 487, 483), (199, 480, 193), (482, 489, 486), (252, 260, 256), (262, 261, 490), (262, 490, 484), (481, 484, 485), (256, 260, 261), (484, 491, 485), (488, 492, 489), (260, 493, 261), (484, 494, 491), (491, 494, 495), (491, 495, 487), (486, 496, 480), (489, 492, 486), (496, 193, 480), (261, 493, 490), (193, 496, 459), (497, 494, 484), (492, 498, 486), (486, 498, 496), (484, 490, 497), (490, 493, 497), (259, 493, 260), (459, 194, 193), (496, 431, 459), (497, 499, 494), (494, 499, 495), (500, 498, 492), (498, 427, 496), (427, 431, 496), (433, 493, 259), (499, 497, 501), (493, 432, 497), (497, 432, 501), (500, 499, 502), (498, 500, 427), (493, 433, 432), (501, 503, 499), (499, 503, 502), (501, 429, 503), (432, 429, 501), (502, 428, 500), (500, 428, 427), (503, 429, 502), (502, 429, 428), (476, 351, 262), (257, 262, 351), (206, 202, 360), (476, 185, 184), (476, 184, 351), (370, 362, 373), (487, 485, 491), (141, 147, 139), (465, 466, 192), (120, 102, 123), (396, 265, 267), (267, 266, 211), (6, 0, 2), (396, 267, 211), (211, 6, 2), (396, 211, 2)])
me_squirrel1k_001.polygons.foreach_set('use_smooth', [True] * 1000)
me_squirrel1k_001.materials.append(mat_squirrel_lowpoly)
me_squirrel1k_001.use_remesh_preserve_volume = False
me_squirrel1k_001.use_remesh_preserve_attributes = False
me_squirrel1k_001.use_mirror_vertex_groups = False
me_squirrel1k_001.update()
me_walls = bpy.data.meshes.new('Walls')
me_walls.from_pydata([(1.0, 1.0, -1.0), (1.0, -1.0, -1.0), (-1.0, -1.0, -1.0), (-1.0, 1.0, -1.0), (1.0, 1.0, 1.0), (1.0, -1.0, 1.0), (-1.0, -1.0, 1.0), (-1.0, 1.0, 1.0)], [], [(0, 2, 1), (1, 2, 5), (2, 7, 6), (4, 3, 0), (3, 2, 0), (5, 2, 6), (3, 7, 2), (7, 3, 4)])
me_walls.polygons.foreach_set('material_index', [3, 2, 0, 1, 3, 2, 0, 1])
me_walls.materials.append(mat_walls)
me_walls.materials.append(mat_wallright)
me_walls.materials.append(mat_wallleft)
me_walls.materials.append(mat_bottom)
me_walls.use_remesh_preserve_volume = False
me_walls.use_remesh_preserve_attributes = False
me_walls.use_mirror_vertex_groups = False
me_walls.update()

# ---- objects
ob_ceiling = bpy.data.objects.new('Ceiling', me_ceiling)
ob_wallfront = bpy.data.objects.new('WallFront', me_wallfront)
ob_squirrel_lowpoly = bpy.data.objects.new('squirrel_lowpoly', me_squirrel1k_001)
ob_walls = bpy.data.objects.new('Walls', me_walls)
ob_lamp = bpy.data.objects.new('Lamp', light_lamp)
ob_camera = bpy.data.objects.new('Camera', cam_camera)

# ---- transforms, parenting, visibility, modifiers, constraints
ob_ceiling.location = (0.0, 0.0, 2.0)
ob_ceiling.scale = (1.5, 1.25, 1.0)
ob_ceiling.lineart.crease_threshold = 0.0
ob_wallfront.location = (0.0, -1.25, 1.0)
ob_wallfront.rotation_euler = (1.571, 0.0, 0.0)
ob_wallfront.scale = (1.5, 1.0, 1.0)
ob_wallfront.lineart.crease_threshold = 0.0
ob_squirrel_lowpoly.location = (0.7137, -0.2749, 0.3541)
ob_squirrel_lowpoly.rotation_euler = (1.129, -0.05205, 2.364)
ob_squirrel_lowpoly.scale = (0.0033, 0.0033, 0.0033)
ob_squirrel_lowpoly.lineart.crease_threshold = 0.0
_m = ob_squirrel_lowpoly.modifiers.new('Decimate', 'DECIMATE')
_m.ratio = 0.6
_m.use_collapse_triangulate = True
_m = ob_squirrel_lowpoly.modifiers.new('Auto Smooth', 'NODES')
_m.node_group = ng_auto_smooth
_gi = [s.identifier for s in ng_auto_smooth.interface.items_tree if s.item_type == 'SOCKET' and s.in_out == 'INPUT']
_m[_gi[1]] = 0.5236  # Angle
ob_walls.location = (0.0, 0.0, 1.0)
ob_walls.rotation_euler = (0.0, 0.0, -1.571)
ob_walls.scale = (1.25, 1.5, 1.0)
ob_walls.lock_rotations_4d = False
ob_walls.empty_display_type = 'ARROWS'
ob_walls.lineart.crease_threshold = 0.0
ob_lamp.location = (4.076, 1.005, 5.904)
ob_lamp.rotation_euler = (0.6503, 0.05522, 1.866)
ob_lamp.lock_rotations_4d = False
ob_lamp.empty_display_type = 'ARROWS'
ob_lamp.color = (0.0, 0.0, 0.0, 0.0)
ob_lamp.lineart.crease_threshold = 0.0
ob_camera.location = (7.481, -6.508, 5.344)
ob_camera.rotation_euler = (1.109, 0.01082, 0.8149)
ob_camera.lock_rotations_4d = False
ob_camera.empty_display_type = 'ARROWS'
ob_camera.color = (0.0, 0.0, 0.0, 0.0)
ob_camera.display_type = 'WIRE'
ob_camera.lineart.crease_threshold = 0.0

# ---- collection membership
col_collection_1.objects.link(ob_ceiling)
col_collection_1.objects.link(ob_wallfront)
col_collection_1.objects.link(ob_squirrel_lowpoly)
col_collection_1.objects.link(ob_walls)
col_collection_1.objects.link(ob_lamp)
col_collection_1.objects.link(ob_camera)

# ---- scene / render settings (as saved in the file)
scene.camera = ob_camera
scene.frame_start = 1; scene.frame_end = 250; scene.frame_set(1)
scene.render.engine = 'BLENDER_EEVEE_NEXT'
scene.render.image_settings.color_mode = 'RGB'
scene.render.image_settings.compression = 90
scene.render.resolution_percentage = 50
scene.render.dither_intensity = 0.0
scene.render.bake_margin = 2
scene.cycles.use_denoising = False
scene.cycles.samples = 10
scene.cycles.sampling_pattern = 'TABULATED_SOBOL'
scene.cycles.light_sampling_threshold = 0.0
scene.cycles.use_adaptive_sampling = False
scene.cycles.use_light_tree = False
scene.cycles.blur_glossy = 0.0
scene.cycles.volume_bounces = 1
scene.cycles.pixel_filter_type = 'GAUSSIAN'
scene.cycles.sample_clamp_indirect = 0.0
scene.view_settings.view_transform = 'Standard'
bpy.context.view_layer.update()
